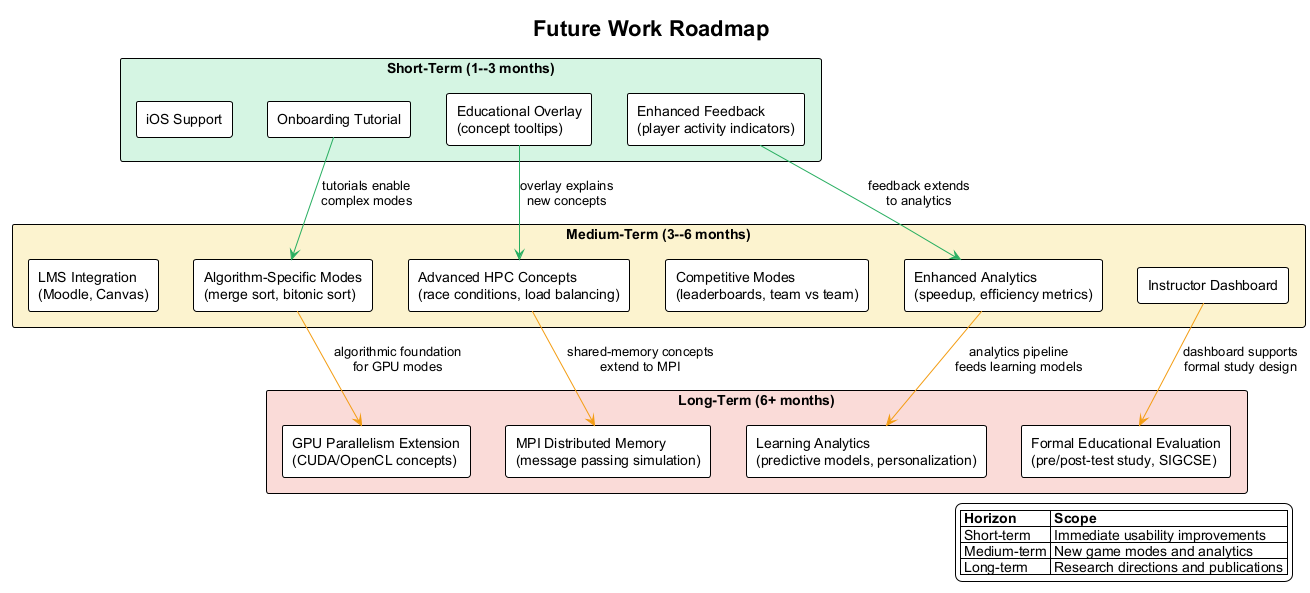

The diagram above was rendered by PlantUML. Its source (embedded in the PNG):
@startuml future-work-roadmap
!theme plain
skinparam backgroundColor white
skinparam defaultFontName Arial

title Future Work Roadmap

rectangle "**Short-Term (1--3 months)**" as SHORT #D5F5E3 {
  rectangle "Onboarding Tutorial" as ST1 #White
  rectangle "Educational Overlay\n(concept tooltips)" as ST2 #White
  rectangle "Enhanced Feedback\n(player activity indicators)" as ST3 #White
  rectangle "iOS Support" as ST4 #White
}

rectangle "**Medium-Term (3--6 months)**" as MED #FCF3CF {
  rectangle "Algorithm-Specific Modes\n(merge sort, bitonic sort)" as MT1 #White
  rectangle "Advanced HPC Concepts\n(race conditions, load balancing)" as MT2 #White
  rectangle "Competitive Modes\n(leaderboards, team vs team)" as MT3 #White
  rectangle "Enhanced Analytics\n(speedup, efficiency metrics)" as MT4 #White
  rectangle "Instructor Dashboard" as MT5 #White
  rectangle "LMS Integration\n(Moodle, Canvas)" as MT6 #White
}

rectangle "**Long-Term (6+ months)**" as LONG #FADBD8 {
  rectangle "Formal Educational Evaluation\n(pre/post-test study, SIGCSE)" as LT1 #White
  rectangle "Learning Analytics\n(predictive models, personalization)" as LT2 #White
  rectangle "GPU Parallelism Extension\n(CUDA/OpenCL concepts)" as LT3 #White
  rectangle "MPI Distributed Memory\n(message passing simulation)" as LT4 #White
}

' Dependencies
ST1 -[#27AE60]-> MT1 : tutorials enable\ncomplex modes
ST2 -[#27AE60]-> MT2 : overlay explains\nnew concepts
ST3 -[#27AE60]-> MT4 : feedback extends\nto analytics

MT1 -[#F39C12]-> LT3 : algorithmic foundation\nfor GPU modes
MT4 -[#F39C12]-> LT2 : analytics pipeline\nfeeds learning models
MT5 -[#F39C12]-> LT1 : dashboard supports\nformal study design
MT2 -[#F39C12]-> LT4 : shared-memory concepts\nextend to MPI

legend right
|= Horizon |= Scope |
| Short-term | Immediate usability improvements |
| Medium-term | New game modes and analytics |
| Long-term | Research directions and publications |
endlegend

@enduml